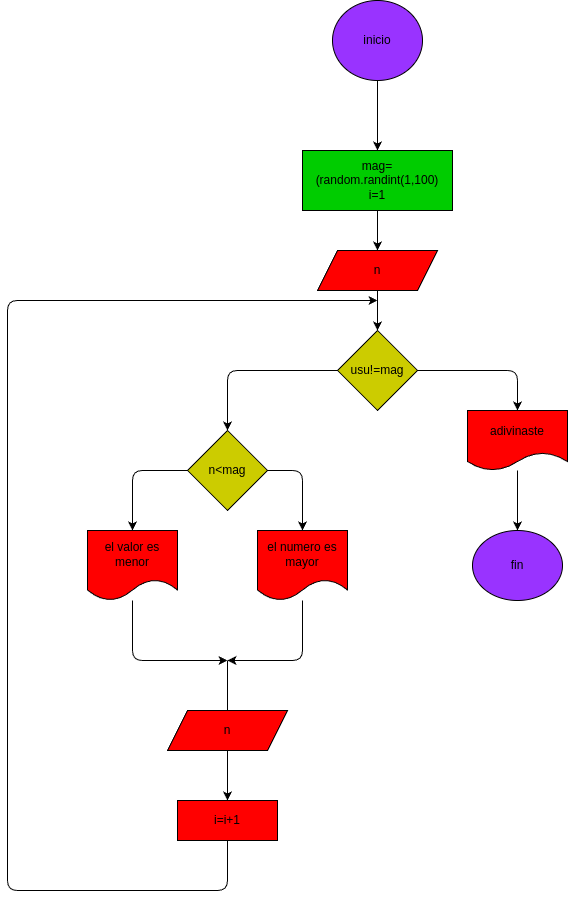

The diagram above was exported from draw.io. Its source (the exported page's mxGraphModel, read from the mxfile embedded in the PNG):
<mxGraphModel dx="1462" dy="571" grid="1" gridSize="10" guides="1" tooltips="1" connect="1" arrows="1" fold="1" page="1" pageScale="1" pageWidth="827" pageHeight="1169" math="0" shadow="0">
  <root>
    <mxCell id="0" />
    <mxCell id="1" parent="0" />
    <mxCell id="4" style="edgeStyle=none;html=1;entryX=0.5;entryY=0;entryDx=0;entryDy=0;" edge="1" parent="1" source="2" target="5">
      <mxGeometry relative="1" as="geometry">
        <mxPoint x="235" y="140" as="targetPoint" />
      </mxGeometry>
    </mxCell>
    <mxCell id="2" value="inicio" style="ellipse;whiteSpace=wrap;html=1;fillColor=#9933FF;" vertex="1" parent="1">
      <mxGeometry x="205" width="90" height="80" as="geometry" />
    </mxCell>
    <mxCell id="42" style="edgeStyle=none;html=1;entryX=0.5;entryY=0;entryDx=0;entryDy=0;" edge="1" parent="1" source="5" target="41">
      <mxGeometry relative="1" as="geometry" />
    </mxCell>
    <mxCell id="5" value="mag=(random.randint(1,100)&lt;br&gt;i=1" style="whiteSpace=wrap;html=1;fillColor=#00CC00;" vertex="1" parent="1">
      <mxGeometry x="175" y="150" width="150" height="60" as="geometry" />
    </mxCell>
    <mxCell id="45" style="edgeStyle=none;html=1;entryX=0.5;entryY=0;entryDx=0;entryDy=0;" edge="1" parent="1" source="7" target="44">
      <mxGeometry relative="1" as="geometry">
        <Array as="points">
          <mxPoint x="390" y="370" />
        </Array>
      </mxGeometry>
    </mxCell>
    <mxCell id="47" style="edgeStyle=none;html=1;entryX=0.5;entryY=0;entryDx=0;entryDy=0;" edge="1" parent="1" source="7" target="24">
      <mxGeometry relative="1" as="geometry">
        <Array as="points">
          <mxPoint x="100" y="370" />
        </Array>
      </mxGeometry>
    </mxCell>
    <mxCell id="7" value="usu!=mag" style="rhombus;whiteSpace=wrap;html=1;fillColor=#CCCC00;" vertex="1" parent="1">
      <mxGeometry x="210" y="330" width="80" height="80" as="geometry" />
    </mxCell>
    <mxCell id="12" value="fin" style="ellipse;whiteSpace=wrap;html=1;fillColor=#9933FF;" vertex="1" parent="1">
      <mxGeometry x="345" y="530" width="90" height="70" as="geometry" />
    </mxCell>
    <mxCell id="38" style="edgeStyle=none;html=1;entryX=0.5;entryY=0;entryDx=0;entryDy=0;" edge="1" parent="1" source="24" target="29">
      <mxGeometry relative="1" as="geometry">
        <Array as="points">
          <mxPoint x="175" y="470" />
        </Array>
      </mxGeometry>
    </mxCell>
    <mxCell id="51" style="edgeStyle=none;html=1;entryX=0.5;entryY=0;entryDx=0;entryDy=0;" edge="1" parent="1" source="24" target="48">
      <mxGeometry relative="1" as="geometry">
        <Array as="points">
          <mxPoint x="5" y="470" />
        </Array>
      </mxGeometry>
    </mxCell>
    <mxCell id="24" value="n&amp;lt;mag" style="rhombus;whiteSpace=wrap;html=1;fillColor=#CCCC00;" vertex="1" parent="1">
      <mxGeometry x="60" y="430" width="80" height="80" as="geometry" />
    </mxCell>
    <mxCell id="53" style="edgeStyle=none;html=1;" edge="1" parent="1" source="29">
      <mxGeometry relative="1" as="geometry">
        <mxPoint x="100" y="660" as="targetPoint" />
        <Array as="points">
          <mxPoint x="175" y="660" />
        </Array>
      </mxGeometry>
    </mxCell>
    <mxCell id="29" value="el numero es mayor" style="shape=document;whiteSpace=wrap;html=1;boundedLbl=1;fillColor=#FF0000;" vertex="1" parent="1">
      <mxGeometry x="130" y="530" width="90" height="70" as="geometry" />
    </mxCell>
    <mxCell id="43" style="edgeStyle=none;html=1;entryX=0.5;entryY=0;entryDx=0;entryDy=0;" edge="1" parent="1" source="41" target="7">
      <mxGeometry relative="1" as="geometry" />
    </mxCell>
    <mxCell id="41" value="n" style="shape=parallelogram;perimeter=parallelogramPerimeter;whiteSpace=wrap;html=1;fixedSize=1;fillColor=#FF0000;" vertex="1" parent="1">
      <mxGeometry x="190" y="250" width="120" height="40" as="geometry" />
    </mxCell>
    <mxCell id="46" style="edgeStyle=none;html=1;entryX=0.5;entryY=0;entryDx=0;entryDy=0;" edge="1" parent="1" source="44" target="12">
      <mxGeometry relative="1" as="geometry" />
    </mxCell>
    <mxCell id="44" value="adivinaste" style="shape=document;whiteSpace=wrap;html=1;boundedLbl=1;fillColor=#FF0000;" vertex="1" parent="1">
      <mxGeometry x="340" y="410" width="100" height="60" as="geometry" />
    </mxCell>
    <mxCell id="52" style="edgeStyle=none;html=1;" edge="1" parent="1" source="48">
      <mxGeometry relative="1" as="geometry">
        <mxPoint x="100" y="660" as="targetPoint" />
        <Array as="points">
          <mxPoint x="5" y="660" />
        </Array>
      </mxGeometry>
    </mxCell>
    <mxCell id="48" value="el valor es menor" style="shape=document;whiteSpace=wrap;html=1;boundedLbl=1;fillColor=#FF0000;" vertex="1" parent="1">
      <mxGeometry x="-40" y="530" width="90" height="70" as="geometry" />
    </mxCell>
    <mxCell id="54" value="" style="endArrow=none;html=1;" edge="1" parent="1">
      <mxGeometry width="50" height="50" relative="1" as="geometry">
        <mxPoint x="100" y="720" as="sourcePoint" />
        <mxPoint x="100" y="660" as="targetPoint" />
      </mxGeometry>
    </mxCell>
    <mxCell id="57" style="edgeStyle=none;html=1;entryX=0.5;entryY=0;entryDx=0;entryDy=0;" edge="1" parent="1" source="55" target="56">
      <mxGeometry relative="1" as="geometry" />
    </mxCell>
    <mxCell id="55" value="n" style="shape=parallelogram;perimeter=parallelogramPerimeter;whiteSpace=wrap;html=1;fixedSize=1;fillColor=#FF0000;" vertex="1" parent="1">
      <mxGeometry x="40" y="710" width="120" height="40" as="geometry" />
    </mxCell>
    <mxCell id="58" style="edgeStyle=none;html=1;" edge="1" parent="1" source="56">
      <mxGeometry relative="1" as="geometry">
        <mxPoint x="250" y="300" as="targetPoint" />
        <Array as="points">
          <mxPoint x="100" y="890" />
          <mxPoint x="-120" y="890" />
          <mxPoint x="-120" y="300" />
        </Array>
      </mxGeometry>
    </mxCell>
    <mxCell id="56" value="i=i+1" style="whiteSpace=wrap;html=1;fillColor=#FF0000;" vertex="1" parent="1">
      <mxGeometry x="50" y="800" width="100" height="40" as="geometry" />
    </mxCell>
  </root>
</mxGraphModel>